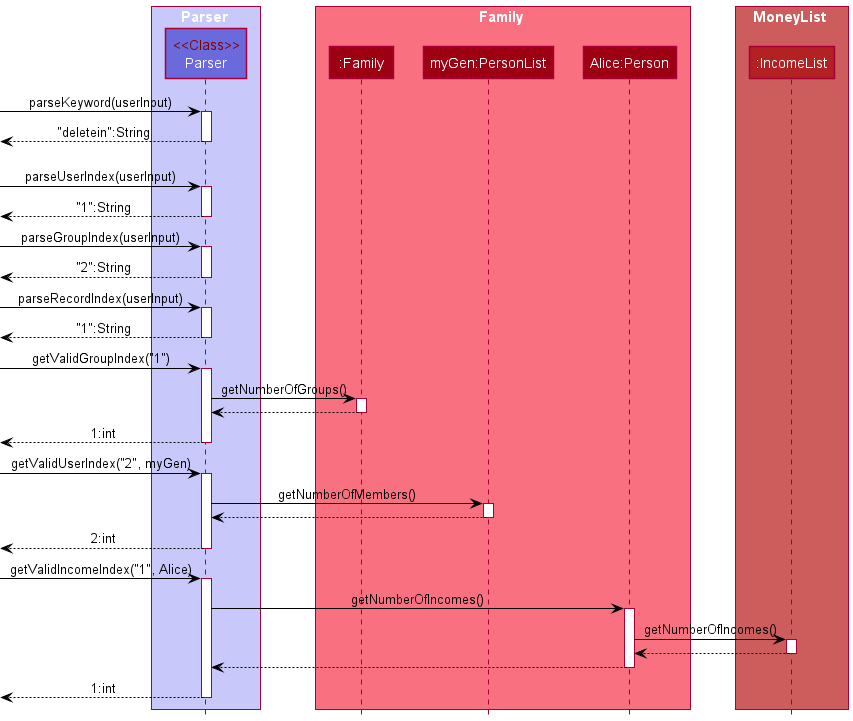

The diagram above was rendered by PlantUML. Its source (embedded in the PNG):
@startuml
!include style.puml
skinparam arrowColor #BLACK

box Parser LOGIC_COLOR_T1
Participant "<color:maroon><<Class>>\nParser" as Parser LOGIC_COLOR_T2
end box

box Family MODEL_COLOR_T1
Participant Family as ":Family" MODEL_COLOR
Participant PLIST as "myGen:PersonList" MODEL_COLOR
Participant Person as "Alice:Person" MODEL_COLOR
end box

box MoneyList #INDIANRED
Participant ILIST as ":IncomeList" #FIREBRICK
end box

[-> Parser : parseKeyword(userInput)
activate Parser
Parser -->[ : "deletein":String
deactivate Parser

[-[hidden]> Parser

[-> Parser : parseUserIndex(userInput) 
activate Parser
Parser -->[ : "1":String
deactivate Parser

[-> Parser : parseGroupIndex(userInput) 
activate Parser
Parser -->[ : "2":String
deactivate Parser

[-> Parser : parseRecordIndex(userInput)
activate Parser
Parser -->[ : "1":String
deactivate Parser

[-> Parser : getValidGroupIndex("1")
activate Parser
Parser -> Family : getNumberOfGroups()
activate Family
Family --> Parser
deactivate Family
Parser -->[ : 1:int
deactivate Parser

[-> Parser : getValidUserIndex("2", myGen)
activate Parser
Parser -> PLIST : getNumberOfMembers()
activate PLIST
PLIST --> Parser
deactivate PLIST
Parser -->[ : 2:int
deactivate Parser

[-> Parser : getValidIncomeIndex("1", Alice)
activate Parser
Parser -> Person : getNumberOfIncomes()
activate Person
Person -> ILIST : getNumberOfIncomes()
activate ILIST
ILIST --> Person
deactivate ILIST
Person --> Parser
deactivate Person
Parser -->[ : 1:int
deactivate Parser

@enduml